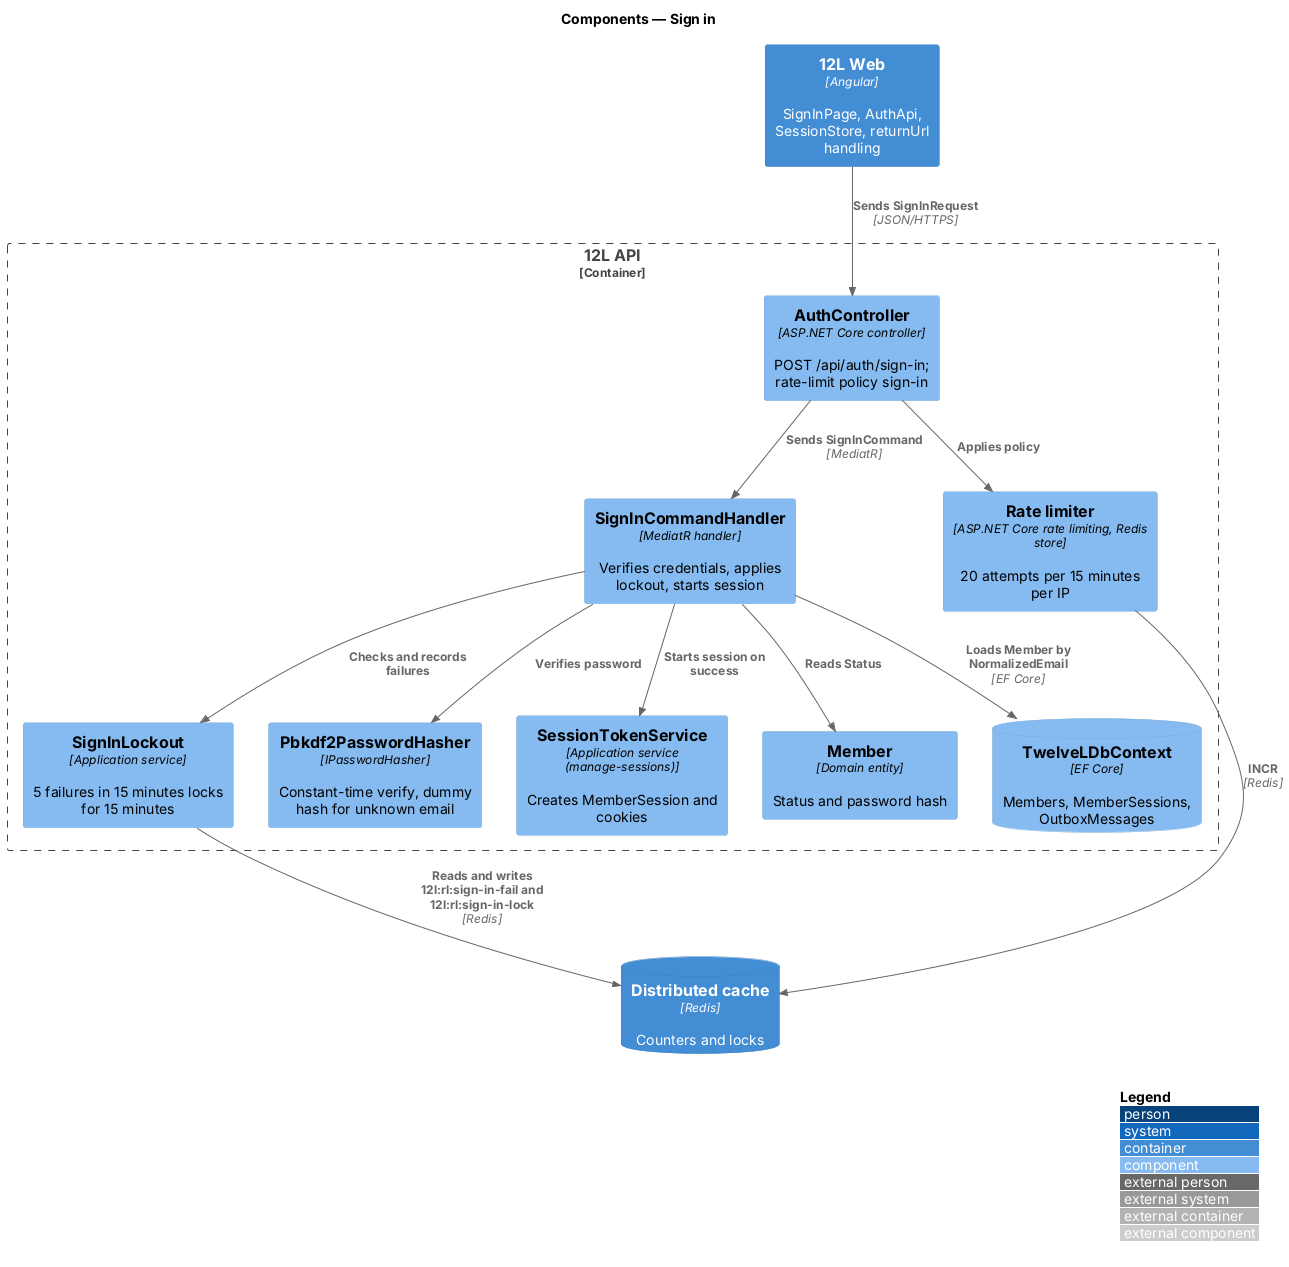

The diagram above was rendered by PlantUML. Its source (embedded in the PNG):
@startuml
!include <C4/C4_Component>
LAYOUT_WITH_LEGEND()
title Components — Sign in

Container(web, "12L Web", "Angular", "SignInPage, AuthApi, SessionStore, returnUrl handling")
Container_Boundary(api, "12L API") {
  Component(ctrl, "AuthController", "ASP.NET Core controller", "POST /api/auth/sign-in; rate-limit policy sign-in")
  Component(limiter, "Rate limiter", "ASP.NET Core rate limiting, Redis store", "20 attempts per 15 minutes per IP")
  Component(handler, "SignInCommandHandler", "MediatR handler", "Verifies credentials, applies lockout, starts session")
  Component(lockout, "SignInLockout", "Application service", "5 failures in 15 minutes locks for 15 minutes")
  Component(hasher, "Pbkdf2PasswordHasher", "IPasswordHasher", "Constant-time verify, dummy hash for unknown email")
  Component(sessions, "SessionTokenService", "Application service (manage-sessions)", "Creates MemberSession and cookies")
  Component(member, "Member", "Domain entity", "Status and password hash")
  ComponentDb(dbc, "TwelveLDbContext", "EF Core", "Members, MemberSessions, OutboxMessages")
}
ContainerDb(cache, "Distributed cache", "Redis", "Counters and locks")
Rel(web, ctrl, "Sends SignInRequest", "JSON/HTTPS")
Rel(ctrl, limiter, "Applies policy")
Rel(limiter, cache, "INCR", "Redis")
Rel(ctrl, handler, "Sends SignInCommand", "MediatR")
Rel(handler, lockout, "Checks and records failures")
Rel(lockout, cache, "Reads and writes 12l:rl:sign-in-fail and 12l:rl:sign-in-lock", "Redis")
Rel(handler, dbc, "Loads Member by NormalizedEmail", "EF Core")
Rel(handler, hasher, "Verifies password")
Rel(handler, member, "Reads Status")
Rel(handler, sessions, "Starts session on success")
@enduml